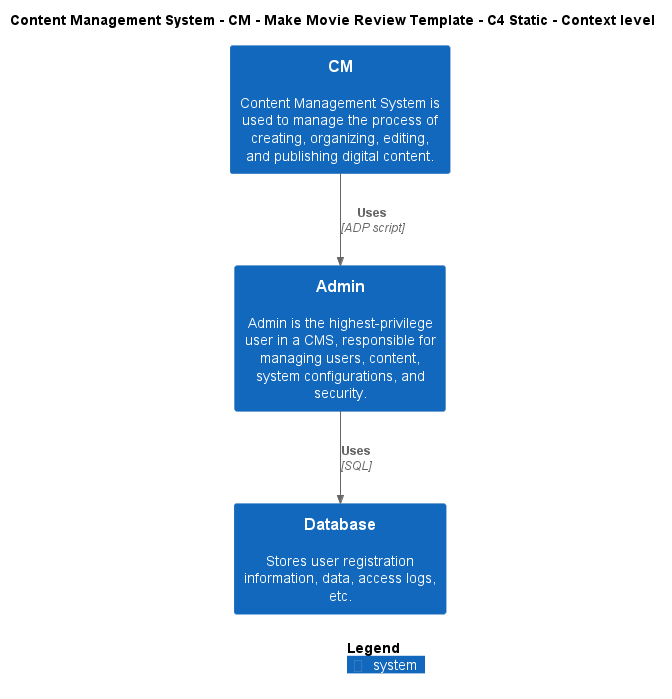

The diagram above was rendered by PlantUML. Its source (embedded in the PNG):
@startuml
!include ..\..\..\..\..\.c4s\C4_Context.puml

AddElementTag("c4interflow:lifecycle:new", $bgColor=green, $fontColor=#ffffff, $borderColor=green, $shadowing="False")
AddElementTag("c4interflow:lifecycle:changed", $bgColor=orange, $fontColor=#ffffff, $borderColor=orange, $shadowing="False")
AddElementTag("c4interflow:lifecycle:removed", $bgColor=red, $fontColor=#ffffff, $borderColor=red, $shadowing="False")

AddRelTag("c4interflow:lifecycle:new", $textColor=green, $lineColor=green)
AddRelTag("c4interflow:lifecycle:changed", $textColor=orange, $lineColor=orange)
AddRelTag("c4interflow:lifecycle:removed", $textColor=red, $lineColor=red)

SHOW_PERSON_PORTRAIT()
LAYOUT_TOP_DOWN()

skinparam linetype polyline

title Content Management System - CM - Make Movie Review Template - C4 Static - Context level

System(ContentManagementSystem.SoftwareSystems.CM, "CM", "Content Management System is used to manage the process of creating, organizing, editing, and publishing digital content.")
System(ContentManagementSystem.SoftwareSystems.Admin, "Admin", "Admin is the highest-privilege user in a CMS, responsible for managing users, content, system configurations, and security.")
System(ContentManagementSystem.SoftwareSystems.Database, "Database", "Stores user registration information, data, access logs, etc.")

Rel(ContentManagementSystem.SoftwareSystems.CM, ContentManagementSystem.SoftwareSystems.Admin, "Uses", "ADP script", $tags="protocol:adp script")
Rel(ContentManagementSystem.SoftwareSystems.Admin, ContentManagementSystem.SoftwareSystems.Database, "Uses", "SQL", $tags="protocol:sql")


SHOW_LEGEND()
@enduml